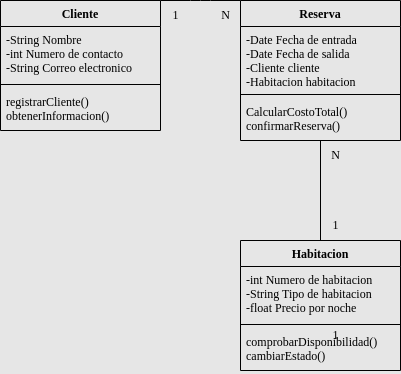

The diagram above was exported from draw.io. Its source (the exported page's mxGraphModel, read from the mxfile embedded in the PNG):
<mxGraphModel dx="547" dy="765" grid="1" gridSize="10" guides="1" tooltips="1" connect="1" arrows="1" fold="1" page="1" pageScale="1" pageWidth="827" pageHeight="1169" background="#E6E6E6" math="0" shadow="0">
  <root>
    <mxCell id="0" />
    <mxCell id="1" parent="0" />
    <mxCell id="2" value="Habitacion" style="swimlane;fontStyle=1;align=center;verticalAlign=top;childLayout=stackLayout;horizontal=1;startSize=26;horizontalStack=0;resizeParent=1;resizeParentMax=0;resizeLast=0;collapsible=1;marginBottom=0;fontFamily=Times New Roman;fillColor=none;" parent="1" vertex="1">
      <mxGeometry x="400" y="440" width="160" height="130" as="geometry" />
    </mxCell>
    <mxCell id="3" value="-int Numero de habitacion&#10;-String Tipo de habitacion&#10;-float Precio por noche" style="text;strokeColor=none;fillColor=none;align=left;verticalAlign=top;spacingLeft=4;spacingRight=4;overflow=hidden;rotatable=0;points=[[0,0.5],[1,0.5]];portConstraint=eastwest;fontFamily=Times New Roman;" parent="2" vertex="1">
      <mxGeometry y="26" width="160" height="54" as="geometry" />
    </mxCell>
    <mxCell id="4" value="" style="line;strokeWidth=1;fillColor=none;align=left;verticalAlign=middle;spacingTop=-1;spacingLeft=3;spacingRight=3;rotatable=0;labelPosition=right;points=[];portConstraint=eastwest;strokeColor=inherit;fontFamily=Times New Roman;" parent="2" vertex="1">
      <mxGeometry y="80" width="160" height="8" as="geometry" />
    </mxCell>
    <mxCell id="5" value="comprobarDisponibilidad()&#10;cambiarEstado()" style="text;strokeColor=none;fillColor=none;align=left;verticalAlign=top;spacingLeft=4;spacingRight=4;overflow=hidden;rotatable=0;points=[[0,0.5],[1,0.5]];portConstraint=eastwest;fontFamily=Times New Roman;" parent="2" vertex="1">
      <mxGeometry y="88" width="160" height="42" as="geometry" />
    </mxCell>
    <mxCell id="6" value="Cliente" style="swimlane;fontStyle=1;align=center;verticalAlign=top;childLayout=stackLayout;horizontal=1;startSize=26;horizontalStack=0;resizeParent=1;resizeParentMax=0;resizeLast=0;collapsible=1;marginBottom=0;fontFamily=Times New Roman;fillColor=none;" parent="1" vertex="1">
      <mxGeometry x="160" y="200" width="160" height="130" as="geometry" />
    </mxCell>
    <mxCell id="7" value="-String Nombre&#10;-int Numero de contacto&#10;-String Correo electronico" style="text;strokeColor=none;fillColor=none;align=left;verticalAlign=top;spacingLeft=4;spacingRight=4;overflow=hidden;rotatable=0;points=[[0,0.5],[1,0.5]];portConstraint=eastwest;fontFamily=Times New Roman;" parent="6" vertex="1">
      <mxGeometry y="26" width="160" height="54" as="geometry" />
    </mxCell>
    <mxCell id="8" value="" style="line;strokeWidth=1;fillColor=none;align=left;verticalAlign=middle;spacingTop=-1;spacingLeft=3;spacingRight=3;rotatable=0;labelPosition=right;points=[];portConstraint=eastwest;strokeColor=inherit;fontFamily=Times New Roman;" parent="6" vertex="1">
      <mxGeometry y="80" width="160" height="8" as="geometry" />
    </mxCell>
    <mxCell id="9" value="registrarCliente()&#10;obtenerInformacion()" style="text;strokeColor=none;fillColor=none;align=left;verticalAlign=top;spacingLeft=4;spacingRight=4;overflow=hidden;rotatable=0;points=[[0,0.5],[1,0.5]];portConstraint=eastwest;fontFamily=Times New Roman;" parent="6" vertex="1">
      <mxGeometry y="88" width="160" height="42" as="geometry" />
    </mxCell>
    <mxCell id="10" value="Reserva" style="swimlane;fontStyle=1;align=center;verticalAlign=top;childLayout=stackLayout;horizontal=1;startSize=26;horizontalStack=0;resizeParent=1;resizeParentMax=0;resizeLast=0;collapsible=1;marginBottom=0;fontFamily=Times New Roman;fillColor=none;" parent="1" vertex="1">
      <mxGeometry x="400" y="200" width="160" height="140" as="geometry" />
    </mxCell>
    <mxCell id="11" value="-Date Fecha de entrada&#10;-Date Fecha de salida&#10;-Cliente cliente&#10;-Habitacion habitacion" style="text;strokeColor=none;fillColor=none;align=left;verticalAlign=top;spacingLeft=4;spacingRight=4;overflow=hidden;rotatable=0;points=[[0,0.5],[1,0.5]];portConstraint=eastwest;fontFamily=Times New Roman;" parent="10" vertex="1">
      <mxGeometry y="26" width="160" height="64" as="geometry" />
    </mxCell>
    <mxCell id="12" value="" style="line;strokeWidth=1;fillColor=none;align=left;verticalAlign=middle;spacingTop=-1;spacingLeft=3;spacingRight=3;rotatable=0;labelPosition=right;points=[];portConstraint=eastwest;strokeColor=inherit;fontFamily=Times New Roman;" parent="10" vertex="1">
      <mxGeometry y="90" width="160" height="8" as="geometry" />
    </mxCell>
    <mxCell id="13" value="CalcularCostoTotal()&#10;confirmarReserva()" style="text;strokeColor=none;fillColor=none;align=left;verticalAlign=top;spacingLeft=4;spacingRight=4;overflow=hidden;rotatable=0;points=[[0,0.5],[1,0.5]];portConstraint=eastwest;fontFamily=Times New Roman;" parent="10" vertex="1">
      <mxGeometry y="98" width="160" height="42" as="geometry" />
    </mxCell>
    <mxCell id="15" style="edgeStyle=none;html=1;endArrow=none;endFill=0;fontFamily=Times New Roman;startArrow=none;startFill=0;entryX=1;entryY=0;entryDx=0;entryDy=0;exitX=0;exitY=0;exitDx=0;exitDy=0;" parent="1" source="10" target="6" edge="1">
      <mxGeometry relative="1" as="geometry">
        <Array as="points">
          <mxPoint x="360" y="200" />
        </Array>
      </mxGeometry>
    </mxCell>
    <mxCell id="16" style="edgeStyle=none;html=1;endArrow=none;endFill=0;fontFamily=Times New Roman;startArrow=none;startFill=0;" parent="1" source="10" target="2" edge="1">
      <mxGeometry relative="1" as="geometry" />
    </mxCell>
    <mxCell id="17" value="1" style="text;html=1;align=center;verticalAlign=middle;resizable=0;points=[];autosize=1;strokeColor=none;fillColor=none;fontFamily=Times New Roman;" parent="1" vertex="1">
      <mxGeometry x="320" y="200" width="30" height="30" as="geometry" />
    </mxCell>
    <mxCell id="18" value="N" style="text;html=1;align=center;verticalAlign=middle;resizable=0;points=[];autosize=1;strokeColor=none;fillColor=none;fontFamily=Times New Roman;" parent="1" vertex="1">
      <mxGeometry x="370" y="200" width="30" height="30" as="geometry" />
    </mxCell>
    <mxCell id="19" value="N" style="text;html=1;align=center;verticalAlign=middle;resizable=0;points=[];autosize=1;strokeColor=none;fillColor=none;fontFamily=Times New Roman;" parent="1" vertex="1">
      <mxGeometry x="480" y="340" width="30" height="30" as="geometry" />
    </mxCell>
    <mxCell id="20" value="1" style="text;html=1;align=center;verticalAlign=middle;resizable=0;points=[];autosize=1;strokeColor=none;fillColor=none;fontFamily=Times New Roman;" parent="1" vertex="1">
      <mxGeometry x="480" y="410" width="30" height="30" as="geometry" />
    </mxCell>
    <mxCell id="21" value="1" style="text;html=1;align=center;verticalAlign=middle;resizable=0;points=[];autosize=1;strokeColor=none;fillColor=none;fontFamily=Times New Roman;" parent="1" vertex="1">
      <mxGeometry x="480" y="520" width="30" height="30" as="geometry" />
    </mxCell>
  </root>
</mxGraphModel>